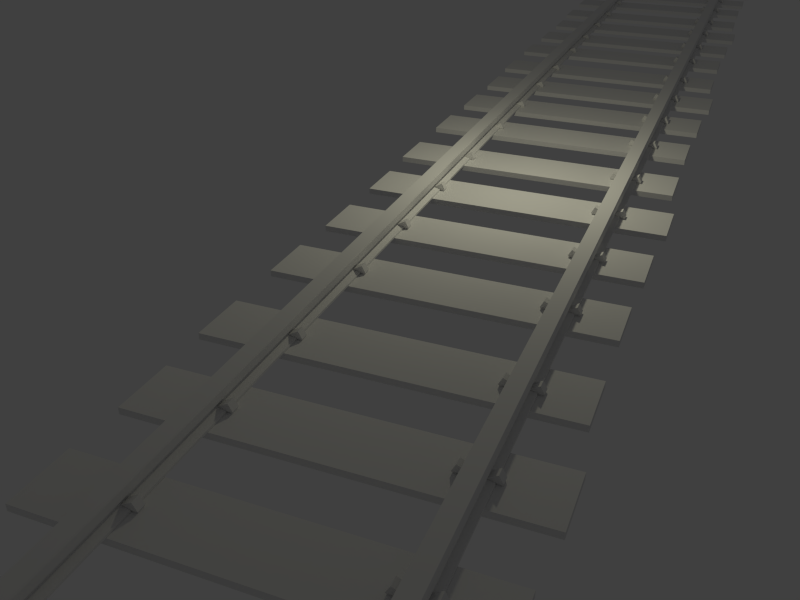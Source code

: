# Source: rail01OGA_GPL.blend  (saved by Blender 2.70.0; exported with 4.5.12 LTS)
import bpy
from mathutils import Matrix  # noqa: F401  (used for matrix-valued properties, if any)

bpy.ops.wm.read_factory_settings(use_empty=True)
scene = bpy.context.scene
scene.name = 'Scene'

# ---- collections
col_collection_1 = bpy.data.collections.new('Collection 1'); scene.collection.children.link(col_collection_1)
col_collection_1.hide_render = True
col_collection_1.hide_viewport = True
col_collection_11 = bpy.data.collections.new('Collection 11'); scene.collection.children.link(col_collection_11)
col_collection_12 = bpy.data.collections.new('Collection 12'); scene.collection.children.link(col_collection_12)
col_collection_12.hide_render = True
col_collection_12.hide_viewport = True

# ---- materials (node trees are filled in below, after node groups)
mat_rail01 = bpy.data.materials.new('rail01')
mat_rail01.alpha_threshold = 0.0
mat_rail01.use_transparent_shadow = False
mat_rail01.roughness = 0.5
mat_rail01.specular_intensity = 0.0
mat_rail01.line_color = (0.0, 0.0, 0.0, 1.0)

# ---- material node trees

# ---- world
world_world = bpy.data.worlds.new('World'); scene.world = world_world
world_world.color = (0.05088, 0.05088, 0.05088)
world_world.use_sun_shadow = False
world_world.sun_shadow_jitter_overblur = 0.0
world_world.cycles.sampling_method = 'MANUAL'
world_world.cycles.sample_map_resolution = 256
world_world.light_settings.ao_factor = 0.2

# ---- cameras
cam_camera = bpy.data.cameras.new('Camera')
cam_camera.clip_end = 100.0
cam_camera.lens = 35.0
cam_camera.sensor_width = 32.0
cam_camera.sensor_height = 18.0
cam_camera.dof.focus_distance = 0.0
cam_camera.dof.aperture_fstop = 128.0

# ---- lights
light_point = bpy.data.lights.new('Point', 'POINT')
light_point.color = (1.0, 0.9648, 0.7147)
light_point.transmission_factor = 0.0
light_point.energy = 50.0
light_point.shadow_buffer_clip_start = 0.5
light_point.shadow_soft_size = 0.1
light_point.shadow_maximum_resolution = 0.006
light_point.use_absolute_resolution = True
light_point.cycles.use_multiple_importance_sampling = False

# ---- meshes
me_plane_002 = bpy.data.meshes.new('Plane.002')
me_plane_002.from_pydata([(-0.7442, -0.8398, -0.009431), (-0.7442, -0.5763, -0.009431), (0.7102, -0.5763, -0.009431), (0.7102, -0.8398, -0.009431), (-0.7442, -0.8398, 0.04157), (-0.7442, -0.5763, 0.04157), (0.7102, -0.5763, 0.04157), (0.7102, -0.8398, 0.04157), (-0.729, -0.3654, -0.009431), (-0.729, -0.1019, -0.009431), (0.7254, -0.1019, -0.009431), (0.7254, -0.3654, -0.009431), (-0.729, -0.3654, 0.04157), (-0.729, -0.1019, 0.04157), (0.7254, -0.1019, 0.04157), (0.7254, -0.3654, 0.04157), (-0.7405, 0.109, -0.009431), (-0.7405, 0.3725, -0.009431), (0.6958, 0.3725, -0.009431), (0.6958, 0.109, -0.009431), (-0.7405, 0.109, 0.04157), (-0.7405, 0.3725, 0.04157), (0.6958, 0.3725, 0.04157), (0.6958, 0.109, 0.04157), (-0.7373, 0.5834, -0.009431), (-0.7373, 0.847, -0.009431), (0.7319, 0.847, -0.009431), (0.7319, 0.5834, -0.009431), (-0.7373, 0.5834, 0.04157), (-0.7373, 0.847, 0.04157), (0.7319, 0.847, 0.04157), (0.7319, 0.5834, 0.04157), (-1.0, -1.0, 0.0), (1.0, -1.0, 0.0), (-1.0, 1.0, 0.0), (1.0, 1.0, 0.0), (-0.5096, -1.0, 0.05205), (-0.3968, -1.0, 0.05205), (-0.4859, -1.0, 0.1927), (-0.4205, -1.0, 0.1927), (-0.4904, -1.0, 0.1471), (-0.416, -1.0, 0.1471), (-0.4909, -1.0, 0.1269), (-0.4155, -1.0, 0.1269), (-0.4748, -1.0, 0.1032), (-0.4316, -1.0, 0.1032), (-0.4751, -1.0, 0.08113), (-0.4313, -1.0, 0.08113), (-0.5092, -1.0, 0.06821), (-0.3972, -1.0, 0.06821), (-0.4173, -1.0, 0.1819), (-0.4891, -1.0, 0.1819), (-0.5096, 1.0, 0.05205), (-0.3968, 1.0, 0.05205), (-0.4859, 1.0, 0.1927), (-0.4205, 1.0, 0.1927), (-0.4904, 1.0, 0.1471), (-0.416, 1.0, 0.1471), (-0.4909, 1.0, 0.1269), (-0.4155, 1.0, 0.1269), (-0.4748, 1.0, 0.1032), (-0.4316, 1.0, 0.1032), (-0.4751, 1.0, 0.08113), (-0.4313, 1.0, 0.08113), (-0.5092, 1.0, 0.06821), (-0.3972, 1.0, 0.06821), (-0.4173, 1.0, 0.1819), (-0.4891, 1.0, 0.1819), (-0.3972, 0.0, 0.06821), (-0.4313, 0.0, 0.08113), (-0.4859, 0.0, 0.1927), (-0.4891, 0.0, 0.1819), (-0.4173, 0.0, 0.1819), (-0.4205, 0.0, 0.1927), (-0.4748, 0.0, 0.1032), (-0.4751, 0.0, 0.08113), (-0.5092, 0.0, 0.06821), (-0.5096, 0.0, 0.05205), (-0.4316, 0.0, 0.1032), (-0.4155, 0.0, 0.1269), (-0.4904, 0.0, 0.1471), (-0.4909, 0.0, 0.1269), (-0.3968, 0.0, 0.05205), (-0.416, 0.0, 0.1471), (0.3921, -1.0, 0.05205), (0.5048, -1.0, 0.05205), (0.4158, -1.0, 0.1927), (0.4812, -1.0, 0.1927), (0.4113, -1.0, 0.1471), (0.4857, -1.0, 0.1471), (0.4108, -1.0, 0.1269), (0.4862, -1.0, 0.1269), (0.4268, -1.0, 0.1032), (0.4701, -1.0, 0.1032), (0.4266, -1.0, 0.08113), (0.4704, -1.0, 0.08113), (0.3925, -1.0, 0.06821), (0.5044, -1.0, 0.06821), (0.4844, -1.0, 0.1819), (0.4125, -1.0, 0.1819), (0.3921, 1.0, 0.05205), (0.5048, 1.0, 0.05205), (0.4158, 1.0, 0.1927), (0.4812, 1.0, 0.1927), (0.4113, 1.0, 0.1471), (0.4857, 1.0, 0.1471), (0.4108, 1.0, 0.1269), (0.4862, 1.0, 0.1269), (0.4268, 1.0, 0.1032), (0.4701, 1.0, 0.1032), (0.4266, 1.0, 0.08113), (0.4704, 1.0, 0.08113), (0.3925, 1.0, 0.06821), (0.5044, 1.0, 0.06821), (0.4844, 1.0, 0.1819), (0.4125, 1.0, 0.1819), (0.5044, 0.0, 0.06821), (0.4704, 0.0, 0.08113), (0.4158, 0.0, 0.1927), (0.4125, 0.0, 0.1819), (0.4844, 0.0, 0.1819), (0.4812, 0.0, 0.1927), (0.4268, 0.0, 0.1032), (0.4266, 0.0, 0.08113), (0.3925, 0.0, 0.06821), (0.3921, 0.0, 0.05205), (0.4701, 0.0, 0.1032), (0.4862, 0.0, 0.1269), (0.4113, 0.0, 0.1471), (0.4108, 0.0, 0.1269), (0.5048, 0.0, 0.05205), (0.4857, 0.0, 0.1471)], [], [(4, 5, 1, 0), (5, 6, 2, 1), (6, 7, 3, 2), (7, 4, 0, 3), (7, 6, 5, 4), (12, 13, 9, 8), (13, 14, 10, 9), (14, 15, 11, 10), (15, 12, 8, 11), (15, 14, 13, 12), (20, 21, 17, 16), (21, 22, 18, 17), (22, 23, 19, 18), (23, 20, 16, 19), (23, 22, 21, 20), (28, 29, 25, 24), (29, 30, 26, 25), (30, 31, 27, 26), (31, 28, 24, 27), (31, 30, 29, 28), (32, 33, 35, 34), (51, 38, 39, 50), (42, 40, 41, 43), (44, 42, 43, 45), (46, 44, 45, 47), (48, 46, 47, 49), (36, 48, 49, 37), (40, 51, 50, 41), (49, 47, 69, 68), (38, 51, 71, 70), (50, 39, 73, 72), (44, 46, 75, 74), (48, 36, 77, 76), (45, 43, 79, 78), (51, 40, 80, 71), (40, 42, 81, 80), (37, 49, 68, 82), (46, 48, 76, 75), (39, 38, 70, 73), (47, 45, 78, 69), (36, 37, 82, 77), (42, 44, 74, 81), (43, 41, 83, 79), (41, 50, 72, 83), (67, 66, 55, 54), (58, 59, 57, 56), (60, 61, 59, 58), (62, 63, 61, 60), (64, 65, 63, 62), (52, 53, 65, 64), (56, 57, 66, 67), (65, 68, 69, 63), (54, 70, 71, 67), (66, 72, 73, 55), (60, 74, 75, 62), (64, 76, 77, 52), (61, 78, 79, 59), (67, 71, 80, 56), (56, 80, 81, 58), (53, 82, 68, 65), (62, 75, 76, 64), (55, 73, 70, 54), (63, 69, 78, 61), (52, 77, 82, 53), (58, 81, 74, 60), (59, 79, 83, 57), (57, 83, 72, 66), (99, 86, 87, 98), (90, 88, 89, 91), (92, 90, 91, 93), (94, 92, 93, 95), (96, 94, 95, 97), (84, 96, 97, 85), (88, 99, 98, 89), (97, 95, 117, 116), (86, 99, 119, 118), (98, 87, 121, 120), (92, 94, 123, 122), (96, 84, 125, 124), (93, 91, 127, 126), (99, 88, 128, 119), (88, 90, 129, 128), (85, 97, 116, 130), (94, 96, 124, 123), (87, 86, 118, 121), (95, 93, 126, 117), (84, 85, 130, 125), (90, 92, 122, 129), (91, 89, 131, 127), (89, 98, 120, 131), (115, 114, 103, 102), (106, 107, 105, 104), (108, 109, 107, 106), (110, 111, 109, 108), (112, 113, 111, 110), (100, 101, 113, 112), (104, 105, 114, 115), (113, 116, 117, 111), (102, 118, 119, 115), (114, 120, 121, 103), (108, 122, 123, 110), (112, 124, 125, 100), (109, 126, 127, 107), (115, 119, 128, 104), (104, 128, 129, 106), (101, 130, 116, 113), (110, 123, 124, 112), (103, 121, 118, 102), (111, 117, 126, 109), (100, 125, 130, 101), (106, 129, 122, 108), (107, 127, 131, 105), (105, 131, 120, 114)])
me_plane_002.use_remesh_preserve_volume = False
me_plane_002.use_remesh_preserve_attributes = False
me_plane_002.use_mirror_vertex_groups = False
me_plane_002.update()
me_plane_004 = bpy.data.meshes.new('Plane.004')
me_plane_004.from_pydata([(-0.9684, 1.301, 0.03393), (-0.9684, 1.333, 0.03393), (-0.9374, 1.333, 0.03393), (-0.9374, 1.301, 0.03393), (-0.9498, 1.284, 0.1232), (-0.9498, 1.35, 0.1232), (-0.8758, 1.35, 0.0823), (-0.8758, 1.284, 0.0823), (-0.9794, 1.284, 0.06934), (-0.9794, 1.35, 0.06934), (-0.9368, 1.35, 0.06934), (-0.9368, 1.284, 0.06934), (-0.6948, 1.333, 0.03393), (-0.6948, 1.301, 0.03393), (-0.7259, 1.301, 0.03393), (-0.7259, 1.333, 0.03393), (-0.7134, 1.35, 0.1232), (-0.7134, 1.284, 0.1232), (-0.7874, 1.284, 0.0823), (-0.7874, 1.35, 0.0823), (-0.6839, 1.35, 0.06934), (-0.6839, 1.284, 0.06934), (-0.7265, 1.284, 0.06934), (-0.7265, 1.35, 0.06934), (0.9607, 1.333, 0.03393), (0.9607, 1.301, 0.03393), (0.9297, 1.301, 0.03393), (0.9297, 1.333, 0.03393), (0.9421, 1.35, 0.1232), (0.9421, 1.284, 0.1232), (0.8681, 1.284, 0.0823), (0.8681, 1.35, 0.0823), (0.9717, 1.35, 0.06934), (0.9717, 1.284, 0.06934), (0.9291, 1.284, 0.06934), (0.9291, 1.35, 0.06934), (0.6871, 1.301, 0.03393), (0.6871, 1.333, 0.03393), (0.7182, 1.333, 0.03393), (0.7182, 1.301, 0.03393), (0.7057, 1.284, 0.1232), (0.7057, 1.35, 0.1232), (0.7797, 1.35, 0.0823), (0.7797, 1.284, 0.0823), (0.6762, 1.284, 0.06934), (0.6762, 1.35, 0.06934), (0.7188, 1.35, 0.06934), (0.7188, 1.284, 0.06934), (0.6871, 0.4305, 0.03393), (0.6871, 0.4615, 0.03393), (0.7182, 0.4615, 0.03393), (0.7182, 0.4305, 0.03393), (0.7057, 0.4131, 0.1232), (0.7057, 0.4789, 0.1232), (0.7797, 0.4789, 0.0823), (0.7797, 0.4131, 0.0823), (0.6762, 0.4131, 0.06934), (0.6762, 0.4789, 0.06934), (0.7188, 0.4789, 0.06934), (0.7188, 0.4131, 0.06934), (0.9607, 0.4615, 0.03393), (0.9607, 0.4305, 0.03393), (0.9297, 0.4305, 0.03393), (0.9297, 0.4615, 0.03393), (0.9421, 0.4789, 0.1232), (0.9421, 0.4131, 0.1232), (0.8681, 0.4131, 0.0823), (0.8681, 0.4789, 0.0823), (0.9717, 0.4789, 0.06934), (0.9717, 0.4131, 0.06934), (0.9291, 0.4131, 0.06934), (0.9291, 0.4789, 0.06934), (-0.6948, 0.4615, 0.03393), (-0.6948, 0.4305, 0.03393), (-0.7259, 0.4305, 0.03393), (-0.7259, 0.4615, 0.03393), (-0.7134, 0.4789, 0.1232), (-0.7134, 0.4131, 0.1232), (-0.7874, 0.4131, 0.0823), (-0.7874, 0.4789, 0.0823), (-0.6839, 0.4789, 0.06934), (-0.6839, 0.4131, 0.06934), (-0.7265, 0.4131, 0.06934), (-0.7265, 0.4789, 0.06934), (-0.9684, 0.4305, 0.03393), (-0.9684, 0.4615, 0.03393), (-0.9374, 0.4615, 0.03393), (-0.9374, 0.4305, 0.03393), (-0.9498, 0.4131, 0.1232), (-0.9498, 0.4789, 0.1232), (-0.8758, 0.4789, 0.0823), (-0.8758, 0.4131, 0.0823), (-0.9794, 0.4131, 0.06934), (-0.9794, 0.4789, 0.06934), (-0.9368, 0.4789, 0.06934), (-0.9368, 0.4131, 0.06934), (-0.9684, -0.4691, 0.03393), (-0.9684, -0.4381, 0.03393), (-0.9374, -0.4381, 0.03393), (-0.9374, -0.4691, 0.03393), (-0.9498, -0.4865, 0.1232), (-0.9498, -0.4206, 0.1232), (-0.8758, -0.4206, 0.0823), (-0.8758, -0.4865, 0.0823), (-0.9794, -0.4865, 0.06934), (-0.9794, -0.4206, 0.06934), (-0.9368, -0.4206, 0.06934), (-0.9368, -0.4865, 0.06934), (-0.6948, -0.4381, 0.03393), (-0.6948, -0.4691, 0.03393), (-0.7259, -0.4691, 0.03393), (-0.7259, -0.4381, 0.03393), (-0.7134, -0.4206, 0.1232), (-0.7134, -0.4865, 0.1232), (-0.7874, -0.4865, 0.0823), (-0.7874, -0.4206, 0.0823), (-0.6839, -0.4206, 0.06934), (-0.6839, -0.4865, 0.06934), (-0.7265, -0.4865, 0.06934), (-0.7265, -0.4206, 0.06934), (0.9607, -0.4381, 0.03393), (0.9607, -0.4691, 0.03393), (0.9297, -0.4691, 0.03393), (0.9297, -0.4381, 0.03393), (0.9421, -0.4206, 0.1232), (0.9421, -0.4865, 0.1232), (0.8681, -0.4865, 0.0823), (0.8681, -0.4206, 0.0823), (0.9717, -0.4206, 0.06934), (0.9717, -0.4865, 0.06934), (0.9291, -0.4865, 0.06934), (0.9291, -0.4206, 0.06934), (0.6871, -0.4691, 0.03393), (0.6871, -0.4381, 0.03393), (0.7182, -0.4381, 0.03393), (0.7182, -0.4691, 0.03393), (0.7057, -0.4865, 0.1232), (0.7057, -0.4206, 0.1232), (0.7797, -0.4206, 0.0823), (0.7797, -0.4865, 0.0823), (0.6762, -0.4865, 0.06934), (0.6762, -0.4206, 0.06934), (0.7188, -0.4206, 0.06934), (0.7188, -0.4865, 0.06934), (0.6871, -1.35, 0.03393), (0.6871, -1.319, 0.03393), (0.7182, -1.319, 0.03393), (0.7182, -1.35, 0.03393), (0.7057, -1.367, 0.1232), (0.7057, -1.301, 0.1232), (0.7797, -1.301, 0.0823), (0.7797, -1.367, 0.0823), (0.6762, -1.367, 0.06934), (0.6762, -1.301, 0.06934), (0.7188, -1.301, 0.06934), (0.7188, -1.367, 0.06934), (0.9607, -1.319, 0.03393), (0.9607, -1.35, 0.03393), (0.9297, -1.35, 0.03393), (0.9297, -1.319, 0.03393), (0.9421, -1.301, 0.1232), (0.9421, -1.367, 0.1232), (0.8681, -1.367, 0.0823), (0.8681, -1.301, 0.0823), (0.9717, -1.301, 0.06934), (0.9717, -1.367, 0.06934), (0.9291, -1.367, 0.06934), (0.9291, -1.301, 0.06934), (-0.6948, -1.319, 0.03393), (-0.6948, -1.35, 0.03393), (-0.7259, -1.35, 0.03393), (-0.7259, -1.319, 0.03393), (-0.7134, -1.301, 0.1232), (-0.7134, -1.367, 0.1232), (-0.7874, -1.367, 0.0823), (-0.7874, -1.301, 0.0823), (-0.6839, -1.301, 0.06934), (-0.6839, -1.367, 0.06934), (-0.7265, -1.367, 0.06934), (-0.7265, -1.301, 0.06934), (-0.9684, -1.35, 0.03393), (-0.9684, -1.319, 0.03393), (-0.9374, -1.319, 0.03393), (-0.9374, -1.35, 0.03393), (-0.9498, -1.367, 0.1232), (-0.9498, -1.301, 0.1232), (-0.8758, -1.301, 0.0823), (-0.8758, -1.367, 0.0823), (-0.9794, -1.367, 0.06934), (-0.9794, -1.301, 0.06934), (-0.9368, -1.301, 0.06934), (-0.9368, -1.367, 0.06934), (-0.9358, -1.837, 0.05205), (-0.7288, -1.837, 0.05205), (-0.8924, -1.837, 0.1927), (-0.7722, -1.837, 0.1927), (-0.9006, -1.837, 0.1471), (-0.764, -1.837, 0.1471), (-0.9016, -1.837, 0.1269), (-0.7631, -1.837, 0.1269), (-0.872, -1.837, 0.1032), (-0.7926, -1.837, 0.1032), (-0.8725, -1.837, 0.08113), (-0.7921, -1.837, 0.08113), (-0.9351, -1.837, 0.06821), (-0.7295, -1.837, 0.06821), (-0.7663, -1.837, 0.1819), (-0.8983, -1.837, 0.1819), (-0.9358, 1.837, 0.05205), (-0.7288, 1.837, 0.05205), (-0.8924, 1.837, 0.1927), (-0.7722, 1.837, 0.1927), (-0.9006, 1.837, 0.1471), (-0.764, 1.837, 0.1471), (-0.9016, 1.837, 0.1269), (-0.7631, 1.837, 0.1269), (-0.872, 1.837, 0.1032), (-0.7926, 1.837, 0.1032), (-0.8725, 1.837, 0.08113), (-0.7921, 1.837, 0.08113), (-0.9351, 1.837, 0.06821), (-0.7295, 1.837, 0.06821), (-0.7663, 1.837, 0.1819), (-0.8983, 1.837, 0.1819), (-0.7295, 0.0, 0.06821), (-0.7921, 0.0, 0.08113), (-0.8924, 0.0, 0.1927), (-0.8983, 0.0, 0.1819), (-0.7663, 0.0, 0.1819), (-0.7722, 0.0, 0.1927), (-0.872, 0.0, 0.1032), (-0.8725, 0.0, 0.08113), (-0.9351, 0.0, 0.06821), (-0.9358, 0.0, 0.05205), (-0.7926, 0.0, 0.1032), (-0.7631, 0.0, 0.1269), (-0.9006, 0.0, 0.1471), (-0.9016, 0.0, 0.1269), (-0.7288, 0.0, 0.05205), (-0.764, 0.0, 0.1471), (0.7201, -1.837, 0.05205), (0.9271, -1.837, 0.05205), (0.7636, -1.837, 0.1927), (0.8837, -1.837, 0.1927), (0.7553, -1.837, 0.1471), (0.892, -1.837, 0.1471), (0.7544, -1.837, 0.1269), (0.8929, -1.837, 0.1269), (0.7839, -1.837, 0.1032), (0.8634, -1.837, 0.1032), (0.7835, -1.837, 0.08113), (0.8638, -1.837, 0.08113), (0.7209, -1.837, 0.06821), (0.9264, -1.837, 0.06821), (0.8896, -1.837, 0.1819), (0.7576, -1.837, 0.1819), (0.7201, 1.837, 0.05205), (0.9271, 1.837, 0.05205), (0.7636, 1.837, 0.1927), (0.8837, 1.837, 0.1927), (0.7553, 1.837, 0.1471), (0.892, 1.837, 0.1471), (0.7544, 1.837, 0.1269), (0.8929, 1.837, 0.1269), (0.7839, 1.837, 0.1032), (0.8634, 1.837, 0.1032), (0.7835, 1.837, 0.08113), (0.8638, 1.837, 0.08113), (0.7209, 1.837, 0.06821), (0.9264, 1.837, 0.06821), (0.8896, 1.837, 0.1819), (0.7576, 1.837, 0.1819), (0.9264, 0.0, 0.06821), (0.8638, 0.0, 0.08113), (0.7636, 0.0, 0.1927), (0.7576, 0.0, 0.1819), (0.8896, 0.0, 0.1819), (0.8837, 0.0, 0.1927), (0.7839, 0.0, 0.1032), (0.7835, 0.0, 0.08113), (0.7209, 0.0, 0.06821), (0.7201, 0.0, 0.05205), (0.8634, 0.0, 0.1032), (0.8929, 0.0, 0.1269), (0.7553, 0.0, 0.1471), (0.7544, 0.0, 0.1269), (0.9271, 0.0, 0.05205), (0.892, 0.0, 0.1471), (-1.391, -1.575, -3.442e-05), (-1.391, -1.091, -3.442e-05), (1.279, -1.091, -3.442e-05), (1.279, -1.575, -3.442e-05), (-1.391, -1.575, 0.05097), (-1.391, -1.091, 0.05097), (1.279, -1.091, 0.05097), (1.279, -1.575, 0.05097), (1.304, -0.1958, -3.442e-05), (1.304, -0.6798, -3.442e-05), (-1.367, -0.6798, -3.442e-05), (-1.367, -0.1958, -3.442e-05), (1.304, -0.1958, 0.05097), (1.304, -0.6798, 0.05097), (-1.367, -0.6798, 0.05097), (-1.367, -0.1958, 0.05097), (-1.357, 0.2157, -3.442e-05), (-1.357, 0.6997, -3.442e-05), (1.348, 0.6997, -3.442e-05), (1.348, 0.2157, -3.442e-05), (-1.357, 0.2157, 0.05097), (-1.357, 0.6997, 0.05097), (1.348, 0.6997, 0.05097), (1.348, 0.2157, 0.05097), (1.283, 1.595, -3.442e-05), (1.283, 1.111, -3.442e-05), (-1.388, 1.111, -3.442e-05), (-1.388, 1.595, -3.442e-05), (1.283, 1.595, 0.05097), (1.283, 1.111, 0.05097), (-1.388, 1.111, 0.05097), (-1.388, 1.595, 0.05097)], [], [(8, 9, 1, 0), (9, 10, 2, 1), (10, 11, 3, 2), (11, 8, 0, 3), (0, 1, 2, 3), (7, 6, 5, 4), (4, 5, 9, 8), (5, 6, 10, 9), (6, 7, 11, 10), (7, 4, 8, 11), (20, 21, 13, 12), (21, 22, 14, 13), (22, 23, 15, 14), (23, 20, 12, 15), (12, 13, 14, 15), (19, 18, 17, 16), (16, 17, 21, 20), (17, 18, 22, 21), (18, 19, 23, 22), (19, 16, 20, 23), (32, 33, 25, 24), (33, 34, 26, 25), (34, 35, 27, 26), (35, 32, 24, 27), (24, 25, 26, 27), (31, 30, 29, 28), (28, 29, 33, 32), (29, 30, 34, 33), (30, 31, 35, 34), (31, 28, 32, 35), (44, 45, 37, 36), (45, 46, 38, 37), (46, 47, 39, 38), (47, 44, 36, 39), (36, 37, 38, 39), (43, 42, 41, 40), (40, 41, 45, 44), (41, 42, 46, 45), (42, 43, 47, 46), (43, 40, 44, 47), (56, 57, 49, 48), (57, 58, 50, 49), (58, 59, 51, 50), (59, 56, 48, 51), (48, 49, 50, 51), (55, 54, 53, 52), (52, 53, 57, 56), (53, 54, 58, 57), (54, 55, 59, 58), (55, 52, 56, 59), (68, 69, 61, 60), (69, 70, 62, 61), (70, 71, 63, 62), (71, 68, 60, 63), (60, 61, 62, 63), (67, 66, 65, 64), (64, 65, 69, 68), (65, 66, 70, 69), (66, 67, 71, 70), (67, 64, 68, 71), (80, 81, 73, 72), (81, 82, 74, 73), (82, 83, 75, 74), (83, 80, 72, 75), (72, 73, 74, 75), (79, 78, 77, 76), (76, 77, 81, 80), (77, 78, 82, 81), (78, 79, 83, 82), (79, 76, 80, 83), (92, 93, 85, 84), (93, 94, 86, 85), (94, 95, 87, 86), (95, 92, 84, 87), (84, 85, 86, 87), (91, 90, 89, 88), (88, 89, 93, 92), (89, 90, 94, 93), (90, 91, 95, 94), (91, 88, 92, 95), (104, 105, 97, 96), (105, 106, 98, 97), (106, 107, 99, 98), (107, 104, 96, 99), (96, 97, 98, 99), (103, 102, 101, 100), (100, 101, 105, 104), (101, 102, 106, 105), (102, 103, 107, 106), (103, 100, 104, 107), (116, 117, 109, 108), (117, 118, 110, 109), (118, 119, 111, 110), (119, 116, 108, 111), (108, 109, 110, 111), (115, 114, 113, 112), (112, 113, 117, 116), (113, 114, 118, 117), (114, 115, 119, 118), (115, 112, 116, 119), (128, 129, 121, 120), (129, 130, 122, 121), (130, 131, 123, 122), (131, 128, 120, 123), (120, 121, 122, 123), (127, 126, 125, 124), (124, 125, 129, 128), (125, 126, 130, 129), (126, 127, 131, 130), (127, 124, 128, 131), (140, 141, 133, 132), (141, 142, 134, 133), (142, 143, 135, 134), (143, 140, 132, 135), (132, 133, 134, 135), (139, 138, 137, 136), (136, 137, 141, 140), (137, 138, 142, 141), (138, 139, 143, 142), (139, 136, 140, 143), (152, 153, 145, 144), (153, 154, 146, 145), (154, 155, 147, 146), (155, 152, 144, 147), (144, 145, 146, 147), (151, 150, 149, 148), (148, 149, 153, 152), (149, 150, 154, 153), (150, 151, 155, 154), (151, 148, 152, 155), (164, 165, 157, 156), (165, 166, 158, 157), (166, 167, 159, 158), (167, 164, 156, 159), (156, 157, 158, 159), (163, 162, 161, 160), (160, 161, 165, 164), (161, 162, 166, 165), (162, 163, 167, 166), (163, 160, 164, 167), (176, 177, 169, 168), (177, 178, 170, 169), (178, 179, 171, 170), (179, 176, 168, 171), (168, 169, 170, 171), (175, 174, 173, 172), (172, 173, 177, 176), (173, 174, 178, 177), (174, 175, 179, 178), (175, 172, 176, 179), (188, 189, 181, 180), (189, 190, 182, 181), (190, 191, 183, 182), (191, 188, 180, 183), (180, 181, 182, 183), (187, 186, 185, 184), (184, 185, 189, 188), (185, 186, 190, 189), (186, 187, 191, 190), (187, 184, 188, 191), (207, 206, 195, 194), (198, 199, 197, 196), (200, 201, 199, 198), (202, 203, 201, 200), (204, 205, 203, 202), (192, 193, 205, 204), (196, 197, 206, 207), (205, 224, 225, 203), (194, 226, 227, 207), (206, 228, 229, 195), (200, 230, 231, 202), (204, 232, 233, 192), (201, 234, 235, 199), (207, 227, 236, 196), (196, 236, 237, 198), (193, 238, 224, 205), (202, 231, 232, 204), (195, 229, 226, 194), (203, 225, 234, 201), (192, 233, 238, 193), (198, 237, 230, 200), (199, 235, 239, 197), (197, 239, 228, 206), (223, 210, 211, 222), (214, 212, 213, 215), (216, 214, 215, 217), (218, 216, 217, 219), (220, 218, 219, 221), (208, 220, 221, 209), (212, 223, 222, 213), (221, 219, 225, 224), (210, 223, 227, 226), (222, 211, 229, 228), (216, 218, 231, 230), (220, 208, 233, 232), (217, 215, 235, 234), (223, 212, 236, 227), (212, 214, 237, 236), (209, 221, 224, 238), (218, 220, 232, 231), (211, 210, 226, 229), (219, 217, 234, 225), (208, 209, 238, 233), (214, 216, 230, 237), (215, 213, 239, 235), (213, 222, 228, 239), (255, 254, 243, 242), (246, 247, 245, 244), (248, 249, 247, 246), (250, 251, 249, 248), (252, 253, 251, 250), (240, 241, 253, 252), (244, 245, 254, 255), (253, 272, 273, 251), (242, 274, 275, 255), (254, 276, 277, 243), (248, 278, 279, 250), (252, 280, 281, 240), (249, 282, 283, 247), (255, 275, 284, 244), (244, 284, 285, 246), (241, 286, 272, 253), (250, 279, 280, 252), (243, 277, 274, 242), (251, 273, 282, 249), (240, 281, 286, 241), (246, 285, 278, 248), (247, 283, 287, 245), (245, 287, 276, 254), (271, 258, 259, 270), (262, 260, 261, 263), (264, 262, 263, 265), (266, 264, 265, 267), (268, 266, 267, 269), (256, 268, 269, 257), (260, 271, 270, 261), (269, 267, 273, 272), (258, 271, 275, 274), (270, 259, 277, 276), (264, 266, 279, 278), (268, 256, 281, 280), (265, 263, 283, 282), (271, 260, 284, 275), (260, 262, 285, 284), (257, 269, 272, 286), (266, 268, 280, 279), (259, 258, 274, 277), (267, 265, 282, 273), (256, 257, 286, 281), (262, 264, 278, 285), (263, 261, 287, 283), (261, 270, 276, 287), (292, 293, 289, 288), (293, 294, 290, 289), (294, 295, 291, 290), (295, 292, 288, 291), (288, 289, 290, 291), (295, 294, 293, 292), (300, 301, 297, 296), (301, 302, 298, 297), (302, 303, 299, 298), (303, 300, 296, 299), (296, 297, 298, 299), (303, 302, 301, 300), (308, 309, 305, 304), (309, 310, 306, 305), (310, 311, 307, 306), (311, 308, 304, 307), (304, 305, 306, 307), (311, 310, 309, 308), (316, 317, 313, 312), (317, 318, 314, 313), (318, 319, 315, 314), (319, 316, 312, 315), (312, 313, 314, 315), (319, 318, 317, 316)])
_uv = me_plane_004.uv_layers.new(name='UVMap')
_uv.uv.foreach_set('vector', [0.1309, 0.9528, 0.1309, 0.9765, 0.1176, 0.9703, 0.1176, 0.9591, 0.2235, 0.9661, 0.2393, 0.9661, 0.2391, 0.953, 0.2276, 0.953, 0.2059, 0.9765, 0.2059, 0.9528, 0.2186, 0.9591, 0.2186, 0.9703, 0.2393, 0.9661, 0.2235, 0.9661, 0.2276, 0.953, 0.2391, 0.953, 0.1176, 0.9591, 0.1176, 0.9703, 0.1064, 0.9703, 0.1064, 0.9591, 0.1835, 0.9528, 0.1835, 0.9765, 0.153, 0.9765, 0.153, 0.9528, 0.153, 0.9528, 0.153, 0.9765, 0.1309, 0.9765, 0.1309, 0.9528, 0.2345, 0.986, 0.2618, 0.9709, 0.2393, 0.9661, 0.2235, 0.9661, 0.1835, 0.9765, 0.1835, 0.9528, 0.2059, 0.9528, 0.2059, 0.9765, 0.2618, 0.9709, 0.2344, 0.986, 0.2235, 0.9661, 0.2393, 0.9661, 0.1309, 0.9528, 0.1309, 0.9765, 0.1176, 0.9703, 0.1176, 0.9591, 0.2235, 0.9661, 0.2393, 0.9661, 0.2391, 0.953, 0.2276, 0.953, 0.2059, 0.9765, 0.2059, 0.9528, 0.2186, 0.9591, 0.2186, 0.9703, 0.2393, 0.9661, 0.2235, 0.9661, 0.2276, 0.953, 0.2391, 0.953, 0.1176, 0.9591, 0.1176, 0.9703, 0.1064, 0.9703, 0.1064, 0.9591, 0.1835, 0.9528, 0.1835, 0.9765, 0.153, 0.9765, 0.153, 0.9528, 0.153, 0.9528, 0.153, 0.9765, 0.1309, 0.9765, 0.1309, 0.9528, 0.2345, 0.986, 0.2618, 0.9709, 0.2393, 0.9661, 0.2235, 0.9661, 0.1835, 0.9765, 0.1835, 0.9528, 0.2059, 0.9528, 0.2059, 0.9765, 0.2618, 0.9709, 0.2344, 0.986, 0.2235, 0.9661, 0.2393, 0.9661, 0.1309, 0.9528, 0.1309, 0.9765, 0.1176, 0.9703, 0.1176, 0.9591, 0.2235, 0.9661, 0.2393, 0.9661, 0.2391, 0.953, 0.2276, 0.953, 0.2059, 0.9765, 0.2059, 0.9528, 0.2186, 0.9591, 0.2186, 0.9703, 0.2393, 0.9661, 0.2235, 0.9661, 0.2276, 0.953, 0.2391, 0.953, 0.1176, 0.9591, 0.1176, 0.9703, 0.1064, 0.9703, 0.1064, 0.9591, 0.1835, 0.9528, 0.1835, 0.9765, 0.153, 0.9765, 0.153, 0.9528, 0.153, 0.9528, 0.153, 0.9765, 0.1309, 0.9765, 0.1309, 0.9528, 0.2345, 0.986, 0.2618, 0.9709, 0.2393, 0.9661, 0.2235, 0.9661, 0.1835, 0.9765, 0.1835, 0.9528, 0.2059, 0.9528, 0.2059, 0.9765, 0.2618, 0.9709, 0.2344, 0.986, 0.2235, 0.9661, 0.2393, 0.9661, 0.1309, 0.9528, 0.1309, 0.9765, 0.1176, 0.9703, 0.1176, 0.9591, 0.2235, 0.9661, 0.2393, 0.9661, 0.2391, 0.953, 0.2276, 0.953, 0.2059, 0.9765, 0.2059, 0.9528, 0.2186, 0.9591, 0.2186, 0.9703, 0.2393, 0.9661, 0.2235, 0.9661, 0.2276, 0.953, 0.2391, 0.953, 0.1176, 0.9591, 0.1176, 0.9703, 0.1064, 0.9703, 0.1064, 0.9591, 0.1835, 0.9528, 0.1835, 0.9765, 0.153, 0.9765, 0.153, 0.9528, 0.153, 0.9528, 0.153, 0.9765, 0.1309, 0.9765, 0.1309, 0.9528, 0.2345, 0.986, 0.2618, 0.9709, 0.2393, 0.9661, 0.2235, 0.9661, 0.1835, 0.9765, 0.1835, 0.9528, 0.2059, 0.9528, 0.2059, 0.9765, 0.2618, 0.9709, 0.2344, 0.986, 0.2235, 0.9661, 0.2393, 0.9661, 0.1309, 0.9528, 0.1309, 0.9765, 0.1176, 0.9703, 0.1176, 0.9591, 0.2235, 0.9661, 0.2393, 0.9661, 0.2391, 0.953, 0.2276, 0.953, 0.2059, 0.9765, 0.2059, 0.9528, 0.2186, 0.9591, 0.2186, 0.9703, 0.2393, 0.9661, 0.2235, 0.9661, 0.2276, 0.953, 0.2391, 0.953, 0.1176, 0.9591, 0.1176, 0.9703, 0.1064, 0.9703, 0.1064, 0.9591, 0.1835, 0.9528, 0.1835, 0.9765, 0.153, 0.9765, 0.153, 0.9528, 0.153, 0.9528, 0.153, 0.9765, 0.1309, 0.9765, 0.1309, 0.9528, 0.2345, 0.986, 0.2618, 0.9709, 0.2393, 0.9661, 0.2235, 0.9661, 0.1835, 0.9765, 0.1835, 0.9528, 0.2059, 0.9528, 0.2059, 0.9765, 0.2618, 0.9709, 0.2344, 0.986, 0.2235, 0.9661, 0.2393, 0.9661, 0.1309, 0.9528, 0.1309, 0.9765, 0.1176, 0.9703, 0.1176, 0.9591, 0.2235, 0.9661, 0.2393, 0.9661, 0.2391, 0.953, 0.2276, 0.953, 0.2059, 0.9765, 0.2059, 0.9528, 0.2186, 0.9591, 0.2186, 0.9703, 0.2393, 0.9661, 0.2235, 0.9661, 0.2276, 0.953, 0.2391, 0.953, 0.1176, 0.9591, 0.1176, 0.9703, 0.1064, 0.9703, 0.1064, 0.9591, 0.1835, 0.9528, 0.1835, 0.9765, 0.153, 0.9765, 0.153, 0.9528, 0.153, 0.9528, 0.153, 0.9765, 0.1309, 0.9765, 0.1309, 0.9528, 0.2345, 0.986, 0.2618, 0.9709, 0.2393, 0.9661, 0.2235, 0.9661, 0.1835, 0.9765, 0.1835, 0.9528, 0.2059, 0.9528, 0.2059, 0.9765, 0.2618, 0.9709, 0.2344, 0.986, 0.2235, 0.9661, 0.2393, 0.9661, 0.1309, 0.9528, 0.1309, 0.9765, 0.1176, 0.9703, 0.1176, 0.9591, 0.2235, 0.9661, 0.2393, 0.9661, 0.2391, 0.953, 0.2276, 0.953, 0.2059, 0.9765, 0.2059, 0.9528, 0.2186, 0.9591, 0.2186, 0.9703, 0.2393, 0.9661, 0.2235, 0.9661, 0.2276, 0.953, 0.2391, 0.953, 0.1176, 0.9591, 0.1176, 0.9703, 0.1064, 0.9703, 0.1064, 0.9591, 0.1835, 0.9528, 0.1835, 0.9765, 0.153, 0.9765, 0.153, 0.9528, 0.153, 0.9528, 0.153, 0.9765, 0.1309, 0.9765, 0.1309, 0.9528, 0.2345, 0.986, 0.2618, 0.9709, 0.2393, 0.9661, 0.2235, 0.9661, 0.1835, 0.9765, 0.1835, 0.9528, 0.2059, 0.9528, 0.2059, 0.9765, 0.2618, 0.9709, 0.2344, 0.986, 0.2235, 0.9661, 0.2393, 0.9661, 0.1309, 0.9528, 0.1309, 0.9765, 0.1176, 0.9703, 0.1176, 0.9591, 0.2235, 0.9661, 0.2393, 0.9661, 0.2391, 0.953, 0.2276, 0.953, 0.2059, 0.9765, 0.2059, 0.9528, 0.2186, 0.9591, 0.2186, 0.9703, 0.2393, 0.9661, 0.2235, 0.9661, 0.2276, 0.953, 0.2391, 0.953, 0.1176, 0.9591, 0.1176, 0.9703, 0.1064, 0.9703, 0.1064, 0.9591, 0.1835, 0.9528, 0.1835, 0.9765, 0.153, 0.9765, 0.153, 0.9528, 0.153, 0.9528, 0.153, 0.9765, 0.1309, 0.9765, 0.1309, 0.9528, 0.2345, 0.986, 0.2618, 0.9709, 0.2393, 0.9661, 0.2235, 0.9661, 0.1835, 0.9765, 0.1835, 0.9528, 0.2059, 0.9528, 0.2059, 0.9765, 0.2618, 0.9709, 0.2344, 0.986, 0.2235, 0.9661, 0.2393, 0.9661, 0.1309, 0.9528, 0.1309, 0.9765, 0.1176, 0.9703, 0.1176, 0.9591, 0.2235, 0.9661, 0.2393, 0.9661, 0.2391, 0.953, 0.2276, 0.953, 0.2059, 0.9765, 0.2059, 0.9528, 0.2186, 0.9591, 0.2186, 0.9703, 0.2393, 0.9661, 0.2235, 0.9661, 0.2276, 0.953, 0.2391, 0.953, 0.1176, 0.9591, 0.1176, 0.9703, 0.1064, 0.9703, 0.1064, 0.9591, 0.1835, 0.9528, 0.1835, 0.9765, 0.153, 0.9765, 0.153, 0.9528, 0.153, 0.9528, 0.153, 0.9765, 0.1309, 0.9765, 0.1309, 0.9528, 0.2345, 0.986, 0.2618, 0.9709, 0.2393, 0.9661, 0.2235, 0.9661, 0.1835, 0.9765, 0.1835, 0.9528, 0.2059, 0.9528, 0.2059, 0.9765, 0.2618, 0.9709, 0.2344, 0.986, 0.2235, 0.9661, 0.2393, 0.9661, 0.1309, 0.9528, 0.1309, 0.9765, 0.1176, 0.9703, 0.1176, 0.9591, 0.2235, 0.9661, 0.2393, 0.9661, 0.2391, 0.953, 0.2276, 0.953, 0.2059, 0.9765, 0.2059, 0.9528, 0.2186, 0.9591, 0.2186, 0.9703, 0.2393, 0.9661, 0.2235, 0.9661, 0.2276, 0.953, 0.2391, 0.953, 0.1176, 0.9591, 0.1176, 0.9703, 0.1064, 0.9703, 0.1064, 0.9591, 0.1835, 0.9528, 0.1835, 0.9765, 0.153, 0.9765, 0.153, 0.9528, 0.153, 0.9528, 0.153, 0.9765, 0.1309, 0.9765, 0.1309, 0.9528, 0.2345, 0.986, 0.2618, 0.9709, 0.2393, 0.9661, 0.2235, 0.9661, 0.1835, 0.9765, 0.1835, 0.9528, 0.2059, 0.9528, 0.2059, 0.9765, 0.2618, 0.9709, 0.2344, 0.986, 0.2235, 0.9661, 0.2393, 0.9661, 0.1309, 0.9528, 0.1309, 0.9765, 0.1176, 0.9703, 0.1176, 0.9591, 0.2235, 0.9661, 0.2393, 0.9661, 0.2391, 0.953, 0.2276, 0.953, 0.2059, 0.9765, 0.2059, 0.9528, 0.2186, 0.9591, 0.2186, 0.9703, 0.2393, 0.9661, 0.2235, 0.9661, 0.2276, 0.953, 0.2391, 0.953, 0.1176, 0.9591, 0.1176, 0.9703, 0.1064, 0.9703, 0.1064, 0.9591, 0.1835, 0.9528, 0.1835, 0.9765, 0.153, 0.9765, 0.153, 0.9528, 0.153, 0.9528, 0.153, 0.9765, 0.1309, 0.9765, 0.1309, 0.9528, 0.2345, 0.986, 0.2618, 0.9709, 0.2393, 0.9661, 0.2235, 0.9661, 0.1835, 0.9765, 0.1835, 0.9528, 0.2059, 0.9528, 0.2059, 0.9765, 0.2618, 0.9709, 0.2344, 0.986, 0.2235, 0.9661, 0.2393, 0.9661, 0.1309, 0.9528, 0.1309, 0.9765, 0.1176, 0.9703, 0.1176, 0.9591, 0.2235, 0.9661, 0.2393, 0.9661, 0.2391, 0.953, 0.2276, 0.953, 0.2059, 0.9765, 0.2059, 0.9528, 0.2186, 0.9591, 0.2186, 0.9703, 0.2393, 0.9661, 0.2235, 0.9661, 0.2276, 0.953, 0.2391, 0.953, 0.1176, 0.9591, 0.1176, 0.9703, 0.1064, 0.9703, 0.1064, 0.9591, 0.1835, 0.9528, 0.1835, 0.9765, 0.153, 0.9765, 0.153, 0.9528, 0.153, 0.9528, 0.153, 0.9765, 0.1309, 0.9765, 0.1309, 0.9528, 0.2345, 0.986, 0.2618, 0.9709, 0.2393, 0.9661, 0.2235, 0.9661, 0.1835, 0.9765, 0.1835, 0.9528, 0.2059, 0.9528, 0.2059, 0.9765, 0.2618, 0.9709, 0.2344, 0.986, 0.2235, 0.9661, 0.2393, 0.9661, 0.1309, 0.9528, 0.1309, 0.9765, 0.1176, 0.9703, 0.1176, 0.9591, 0.2235, 0.9661, 0.2393, 0.9661, 0.2391, 0.953, 0.2276, 0.953, 0.2059, 0.9765, 0.2059, 0.9528, 0.2186, 0.9591, 0.2186, 0.9703, 0.2393, 0.9661, 0.2235, 0.9661, 0.2276, 0.953, 0.2391, 0.953, 0.1176, 0.9591, 0.1176, 0.9703, 0.1064, 0.9703, 0.1064, 0.9591, 0.1835, 0.9528, 0.1835, 0.9765, 0.153, 0.9765, 0.153, 0.9528, 0.153, 0.9528, 0.153, 0.9765, 0.1309, 0.9765, 0.1309, 0.9528, 0.2345, 0.986, 0.2618, 0.9709, 0.2393, 0.9661, 0.2235, 0.9661, 0.1835, 0.9765, 0.1835, 0.9528, 0.2059, 0.9528, 0.2059, 0.9765, 0.2618, 0.9709, 0.2344, 0.986, 0.2235, 0.9661, 0.2393, 0.9661, 0.1309, 0.9528, 0.1309, 0.9765, 0.1176, 0.9703, 0.1176, 0.9591, 0.2235, 0.9661, 0.2393, 0.9661, 0.2391, 0.953, 0.2276, 0.953, 0.2059, 0.9765, 0.2059, 0.9528, 0.2186, 0.9591, 0.2186, 0.9703, 0.2393, 0.9661, 0.2235, 0.9661, 0.2276, 0.953, 0.2391, 0.953, 0.1176, 0.9591, 0.1176, 0.9703, 0.1064, 0.9703, 0.1064, 0.9591, 0.1835, 0.9528, 0.1835, 0.9765, 0.153, 0.9765, 0.153, 0.9528, 0.153, 0.9528, 0.153, 0.9765, 0.1309, 0.9765, 0.1309, 0.9528, 0.2345, 0.986, 0.2618, 0.9709, 0.2393, 0.9661, 0.2235, 0.9661, 0.1835, 0.9765, 0.1835, 0.9528, 0.2059, 0.9528, 0.2059, 0.9765, 0.2618, 0.9709, 0.2344, 0.986, 0.2235, 0.9661, 0.2393, 0.9661, 0.1309, 0.9528, 0.1309, 0.9765, 0.1176, 0.9703, 0.1176, 0.9591, 0.2235, 0.9661, 0.2393, 0.9661, 0.2391, 0.953, 0.2276, 0.953, 0.2059, 0.9765, 0.2059, 0.9528, 0.2186, 0.9591, 0.2186, 0.9703, 0.2393, 0.9661, 0.2235, 0.9661, 0.2276, 0.953, 0.2391, 0.953, 0.1176, 0.9591, 0.1176, 0.9703, 0.1064, 0.9703, 0.1064, 0.9591, 0.1835, 0.9528, 0.1835, 0.9765, 0.153, 0.9765, 0.153, 0.9528, 0.153, 0.9528, 0.153, 0.9765, 0.1309, 0.9765, 0.1309, 0.9528, 0.2345, 0.986, 0.2618, 0.9709, 0.2393, 0.9661, 0.2235, 0.9661, 0.1835, 0.9765, 0.1835, 0.9528, 0.2059, 0.9528, 0.2059, 0.9765, 0.2618, 0.9709, 0.2344, 0.986, 0.2235, 0.9661, 0.2393, 0.9661, 0.1309, 0.9528, 0.1309, 0.9765, 0.1176, 0.9703, 0.1176, 0.9591, 0.2235, 0.9661, 0.2393, 0.9661, 0.2391, 0.953, 0.2276, 0.953, 0.2059, 0.9765, 0.2059, 0.9528, 0.2186, 0.9591, 0.2186, 0.9703, 0.2393, 0.9661, 0.2235, 0.9661, 0.2276, 0.953, 0.2391, 0.953, 0.1176, 0.9591, 0.1176, 0.9703, 0.1064, 0.9703, 0.1064, 0.9591, 0.1835, 0.9528, 0.1835, 0.9765, 0.153, 0.9765, 0.153, 0.9528, 0.153, 0.9528, 0.153, 0.9765, 0.1309, 0.9765, 0.1309, 0.9528, 0.2345, 0.986, 0.2618, 0.9709, 0.2393, 0.9661, 0.2235, 0.9661, 0.1835, 0.9765, 0.1835, 0.9528, 0.2059, 0.9528, 0.2059, 0.9765, 0.2618, 0.9709, 0.2344, 0.986, 0.2235, 0.9661, 0.2393, 0.9661, 0.02914, 0.9843, 0.07516, 0.9843, 0.07308, 0.9881, 0.03121, 0.9881, 0.02801, 0.9651, 0.07629, 0.9651, 0.07597, 0.9722, 0.02833, 0.9722, 0.0383, 0.9569, 0.066, 0.9569, 0.07629, 0.9651, 0.02801, 0.9651, 0.03815, 0.9492, 0.06615, 0.9492, 0.066, 0.9569, 0.0383, 0.9569, 0.01632, 0.9447, 0.08797, 0.9447, 0.06615, 0.9492, 0.03815, 0.9492, 0.01607, 0.9391, 0.08823, 0.9391, 0.08797, 0.9447, 0.01632, 0.9447, 0.02833, 0.9722, 0.07597, 0.9722, 0.07516, 0.9843, 0.02914, 0.9843, 0.1155, 0.3239, 0.1155, 0.9343, 0.1397, 0.9343, 0.1397, 0.3239, 0.03162, 0.9339, 0.03162, 0.3237, 0.02698, 0.3235, 0.02698, 0.9338, 0.08031, 0.934, 0.08031, 0.3238, 0.07591, 0.3237, 0.07591, 0.9339, 0.1482, 0.9344, 0.1482, 0.3239, 0.1397, 0.3239, 0.1397, 0.9343, 0.1155, 0.9343, 0.1155, 0.3239, 0.1093, 0.3238, 0.1093, 0.9343, 0.1482, 0.3239, 0.1482, 0.9344, 0.1627, 0.9344, 0.1627, 0.3239, 0.02698, 0.9338, 0.02698, 0.3235, 0.01438, 0.3235, 0.01438, 0.9338, 0.01438, 0.9338, 0.01438, 0.3235, 0.007234, 0.3235, 0.007234, 0.9337, 0.1093, 0.3238, 0.1093, 0.9343, 0.1155, 0.9343, 0.1155, 0.3239, 0.1397, 0.9343, 0.1397, 0.3239, 0.1155, 0.3239, 0.1155, 0.9343, 0.07591, 0.9339, 0.07591, 0.3237, 0.03162, 0.3237, 0.03162, 0.9339, 0.1397, 0.3239, 0.1397, 0.9343, 0.1482, 0.9344, 0.1482, 0.3239, 0.251, 0.9343, 0.251, 0.3237, 0.1736, 0.3237, 0.1736, 0.9343, 0.1627, 0.9344, 0.1627, 0.3239, 0.1482, 0.3239, 0.1482, 0.9344, 0.1002, 0.9341, 0.1002, 0.3238, 0.09291, 0.3238, 0.0929, 0.934, 0.0929, 0.934, 0.09291, 0.3238, 0.08031, 0.3238, 0.08031, 0.934, 0.02914, 0.9843, 0.03121, 0.9881, 0.07308, 0.9881, 0.07516, 0.9843, 0.02801, 0.9651, 0.02833, 0.9722, 0.07597, 0.9722, 0.07629, 0.9651, 0.0383, 0.9569, 0.02801, 0.9651, 0.07629, 0.9651, 0.066, 0.9569, 0.03815, 0.9492, 0.0383, 0.9569, 0.066, 0.9569, 0.06615, 0.9492, 0.01632, 0.9447, 0.03815, 0.9492, 0.06615, 0.9492, 0.08797, 0.9447, 0.01607, 0.9391, 0.01632, 0.9447, 0.08797, 0.9447, 0.08823, 0.9391, 0.02833, 0.9722, 0.02914, 0.9843, 0.07516, 0.9843, 0.07597, 0.9722, 0.1155, 0.3239, 0.1397, 0.3239, 0.1397, 0.9343, 0.1155, 0.9343, 0.03162, 0.9339, 0.02698, 0.9338, 0.02698, 0.3235, 0.03162, 0.3237, 0.08031, 0.934, 0.07591, 0.9339, 0.07591, 0.3237, 0.08031, 0.3238, 0.1482, 0.9344, 0.1397, 0.9343, 0.1397, 0.3239, 0.1482, 0.3239, 0.1155, 0.9343, 0.1093, 0.9343, 0.1093, 0.3238, 0.1155, 0.3239, 0.1482, 0.3239, 0.1627, 0.3239, 0.1627, 0.9344, 0.1482, 0.9344, 0.02698, 0.9338, 0.01438, 0.9338, 0.01438, 0.3235, 0.02698, 0.3235, 0.01438, 0.9338, 0.007234, 0.9337, 0.007234, 0.3235, 0.01438, 0.3235, 0.1093, 0.3238, 0.1155, 0.3239, 0.1155, 0.9343, 0.1093, 0.9343, 0.1397, 0.9343, 0.1155, 0.9343, 0.1155, 0.3239, 0.1397, 0.3239, 0.07591, 0.9339, 0.03162, 0.9339, 0.03162, 0.3237, 0.07591, 0.3237, 0.1397, 0.3239, 0.1482, 0.3239, 0.1482, 0.9344, 0.1397, 0.9343, 0.251, 0.9343, 0.1736, 0.9343, 0.1736, 0.3237, 0.251, 0.3237, 0.1627, 0.9344, 0.1482, 0.9344, 0.1482, 0.3239, 0.1627, 0.3239, 0.1002, 0.9341, 0.0929, 0.934, 0.09291, 0.3238, 0.1002, 0.3238, 0.0929, 0.934, 0.08031, 0.934, 0.08031, 0.3238, 0.09291, 0.3238, 0.02914, 0.9843, 0.07516, 0.9843, 0.07308, 0.9881, 0.03121, 0.9881, 0.02801, 0.9651, 0.07629, 0.9651, 0.07597, 0.9722, 0.02833, 0.9722, 0.0383, 0.9569, 0.066, 0.9569, 0.07629, 0.9651, 0.02801, 0.9651, 0.03815, 0.9492, 0.06615, 0.9492, 0.066, 0.9569, 0.0383, 0.9569, 0.01632, 0.9447, 0.08797, 0.9447, 0.06615, 0.9492, 0.03815, 0.9492, 0.01607, 0.9391, 0.08823, 0.9391, 0.08797, 0.9447, 0.01632, 0.9447, 0.02833, 0.9722, 0.07597, 0.9722, 0.07516, 0.9843, 0.02914, 0.9843, 0.1155, 0.3239, 0.1155, 0.9343, 0.1397, 0.9343, 0.1397, 0.3239, 0.03162, 0.9339, 0.03162, 0.3237, 0.02698, 0.3235, 0.02698, 0.9338, 0.08031, 0.934, 0.08031, 0.3238, 0.07591, 0.3237, 0.07591, 0.9339, 0.1482, 0.9344, 0.1482, 0.3239, 0.1397, 0.3239, 0.1397, 0.9343, 0.1155, 0.9343, 0.1155, 0.3239, 0.1093, 0.3238, 0.1093, 0.9343, 0.1482, 0.3239, 0.1482, 0.9344, 0.1627, 0.9344, 0.1627, 0.3239, 0.02698, 0.9338, 0.02698, 0.3235, 0.01438, 0.3235, 0.01438, 0.9338, 0.01438, 0.9338, 0.01438, 0.3235, 0.007234, 0.3235, 0.007234, 0.9337, 0.1093, 0.3238, 0.1093, 0.9343, 0.1155, 0.9343, 0.1155, 0.3239, 0.1397, 0.9343, 0.1397, 0.3239, 0.1155, 0.3239, 0.1155, 0.9343, 0.07591, 0.9339, 0.07591, 0.3237, 0.03162, 0.3237, 0.03162, 0.9339, 0.1397, 0.3239, 0.1397, 0.9343, 0.1482, 0.9344, 0.1482, 0.3239, 0.251, 0.9343, 0.251, 0.3237, 0.1736, 0.3237, 0.1736, 0.9343, 0.1627, 0.9344, 0.1627, 0.3239, 0.1482, 0.3239, 0.1482, 0.9344, 0.1002, 0.9341, 0.1002, 0.3238, 0.09291, 0.3238, 0.0929, 0.934, 0.0929, 0.934, 0.09291, 0.3238, 0.08031, 0.3238, 0.08031, 0.934, 0.02914, 0.9843, 0.03121, 0.9881, 0.07308, 0.9881, 0.07516, 0.9843, 0.02801, 0.9651, 0.02833, 0.9722, 0.07597, 0.9722, 0.07629, 0.9651, 0.0383, 0.9569, 0.02801, 0.9651, 0.07629, 0.9651, 0.066, 0.9569, 0.03815, 0.9492, 0.0383, 0.9569, 0.066, 0.9569, 0.06615, 0.9492, 0.01632, 0.9447, 0.03815, 0.9492, 0.06615, 0.9492, 0.08797, 0.9447, 0.01607, 0.9391, 0.01632, 0.9447, 0.08797, 0.9447, 0.08823, 0.9391, 0.02833, 0.9722, 0.02914, 0.9843, 0.07516, 0.9843, 0.07597, 0.9722, 0.1155, 0.3239, 0.1397, 0.3239, 0.1397, 0.9343, 0.1155, 0.9343, 0.03162, 0.9339, 0.02698, 0.9338, 0.02698, 0.3235, 0.03162, 0.3237, 0.08031, 0.934, 0.07591, 0.9339, 0.07591, 0.3237, 0.08031, 0.3238, 0.1482, 0.9344, 0.1397, 0.9343, 0.1397, 0.3239, 0.1482, 0.3239, 0.1155, 0.9343, 0.1093, 0.9343, 0.1093, 0.3238, 0.1155, 0.3239, 0.1482, 0.3239, 0.1627, 0.3239, 0.1627, 0.9344, 0.1482, 0.9344, 0.02698, 0.9338, 0.01438, 0.9338, 0.01438, 0.3235, 0.02698, 0.3235, 0.01438, 0.9338, 0.007234, 0.9337, 0.007234, 0.3235, 0.01438, 0.3235, 0.1093, 0.3238, 0.1155, 0.3239, 0.1155, 0.9343, 0.1093, 0.9343, 0.1397, 0.9343, 0.1155, 0.9343, 0.1155, 0.3239, 0.1397, 0.3239, 0.07591, 0.9339, 0.03162, 0.9339, 0.03162, 0.3237, 0.07591, 0.3237, 0.1397, 0.3239, 0.1482, 0.3239, 0.1482, 0.9344, 0.1397, 0.9343, 0.251, 0.9343, 0.1736, 0.9343, 0.1736, 0.3237, 0.251, 0.3237, 0.1627, 0.9344, 0.1482, 0.9344, 0.1482, 0.3239, 0.1627, 0.3239, 0.1002, 0.9341, 0.0929, 0.934, 0.09291, 0.3238, 0.1002, 0.3238, 0.0929, 0.934, 0.08031, 0.934, 0.08031, 0.3238, 0.09291, 0.3238, 0.2921, 0.01297, 0.465, 0.01297, 0.465, 0.03118, 0.2921, 0.03118, 0.292, 0.03131, 0.292, 0.985, 0.2744, 0.985, 0.2744, 0.03131, 0.2921, 0.01297, 0.465, 0.01297, 0.465, 0.03118, 0.2921, 0.03118, 0.292, 0.03131, 0.292, 0.985, 0.2744, 0.985, 0.2744, 0.03131, 0.465, 0.985, 0.2921, 0.985, 0.2921, 0.03131, 0.465, 0.03131, 0.2921, 0.03131, 0.465, 0.03131, 0.465, 0.985, 0.2921, 0.985, 0.2921, 0.01297, 0.465, 0.01297, 0.465, 0.03118, 0.2921, 0.03118, 0.292, 0.03131, 0.292, 0.985, 0.2744, 0.985, 0.2744, 0.03131, 0.2921, 0.01297, 0.465, 0.01297, 0.465, 0.03118, 0.2921, 0.03118, 0.292, 0.03131, 0.292, 0.985, 0.2744, 0.985, 0.2744, 0.03131, 0.465, 0.985, 0.2921, 0.985, 0.2921, 0.03131, 0.465, 0.03131, 0.2921, 0.03131, 0.465, 0.03131, 0.465, 0.985, 0.2921, 0.985, 0.2921, 0.01297, 0.465, 0.01297, 0.465, 0.03118, 0.2921, 0.03118, 0.292, 0.03131, 0.292, 0.985, 0.2744, 0.985, 0.2744, 0.03131, 0.2921, 0.01297, 0.465, 0.01297, 0.465, 0.03118, 0.2921, 0.03118, 0.292, 0.03131, 0.292, 0.985, 0.2744, 0.985, 0.2744, 0.03131, 0.465, 0.985, 0.2921, 0.985, 0.2921, 0.03131, 0.465, 0.03131, 0.2921, 0.03131, 0.465, 0.03131, 0.465, 0.985, 0.2921, 0.985, 0.2921, 0.01297, 0.465, 0.01297, 0.465, 0.03118, 0.2921, 0.03118, 0.292, 0.03131, 0.292, 0.985, 0.2744, 0.985, 0.2744, 0.03131, 0.2921, 0.01297, 0.465, 0.01297, 0.465, 0.03118, 0.2921, 0.03118, 0.292, 0.03131, 0.292, 0.985, 0.2744, 0.985, 0.2744, 0.03131, 0.465, 0.985, 0.2921, 0.985, 0.2921, 0.03131, 0.465, 0.03131, 0.2921, 0.03131, 0.465, 0.03131, 0.465, 0.985, 0.2921, 0.985])
me_plane_004.materials.append(mat_rail01)
me_plane_004.use_remesh_preserve_volume = False
me_plane_004.use_remesh_preserve_attributes = False
me_plane_004.use_mirror_vertex_groups = False
me_plane_004.update()
me_cube_003 = bpy.data.meshes.new('Cube.003')
me_cube_003.from_pydata([(-1.335, -0.242, -0.0255), (-1.335, 0.242, -0.0255), (1.335, 0.242, -0.0255), (1.335, -0.242, -0.0255), (-1.335, -0.242, 0.0255), (-1.335, 0.242, 0.0255), (1.335, 0.242, 0.0255), (1.335, -0.242, 0.0255)], [], [(4, 5, 1, 0), (5, 6, 2, 1), (6, 7, 3, 2), (7, 4, 0, 3), (0, 1, 2, 3), (7, 6, 5, 4)])
_uv = me_cube_003.uv_layers.new(name='UVMap')
_uv.uv.foreach_set('vector', [1.679, 0.04893, 1.679, 0.1558, 1.668, 0.1558, 1.668, 0.04893, 1.668, 0.04888, 1.078, 0.04888, 1.078, 0.038, 1.668, 0.038, 1.679, 0.04893, 1.679, 0.1558, 1.668, 0.1558, 1.668, 0.04893, 1.668, 0.04888, 1.078, 0.04888, 1.078, 0.038, 1.668, 0.038, 1.078, 0.1558, 1.078, 0.04893, 1.668, 0.04893, 1.668, 0.1558, 1.668, 0.04893, 1.668, 0.1558, 1.078, 0.1558, 1.078, 0.04893])
me_cube_003.use_remesh_preserve_volume = False
me_cube_003.use_remesh_preserve_attributes = False
me_cube_003.use_mirror_vertex_groups = False
me_cube_003.update()
me_plane_000 = bpy.data.meshes.new('Plane.000')
me_plane_000.from_pydata([(-0.1035, -1.837, 0.001374), (0.1035, -1.837, 0.001374), (-0.06006, -1.837, 0.1421), (0.06006, -1.837, 0.1421), (-0.06833, -1.837, 0.09641), (0.06833, -1.837, 0.09641), (-0.06925, -1.837, 0.07619), (0.06925, -1.837, 0.07619), (-0.03973, -1.837, 0.05256), (0.03973, -1.837, 0.05256), (-0.04017, -1.837, 0.03045), (0.04017, -1.837, 0.03045), (-0.1028, -1.837, 0.01753), (0.1028, -1.837, 0.01753), (0.06602, -1.837, 0.1312), (-0.06602, -1.837, 0.1312), (0.1028, -0.0002077, 0.01753), (0.04017, -0.0002077, 0.03045), (-0.06006, -0.0002078, 0.1421), (-0.06602, -0.000208, 0.1312), (0.06602, -0.0002078, 0.1312), (0.06006, -0.000208, 0.1421), (-0.03973, -0.0002077, 0.05256), (-0.04017, -0.0002077, 0.03045), (-0.1028, -0.0002077, 0.01753), (-0.1035, -0.0002077, 0.001374), (0.03973, -0.0002077, 0.05256), (0.06925, -0.0002077, 0.07619), (-0.06833, -0.0002078, 0.09641), (-0.06925, -0.0002077, 0.07619), (0.1035, -0.0002077, 0.001374), (0.06833, -0.0002078, 0.09641)], [], [(15, 14, 3, 2), (6, 7, 5, 4), (8, 9, 7, 6), (10, 11, 9, 8), (12, 13, 11, 10), (0, 1, 13, 12), (4, 5, 14, 15), (13, 16, 17, 11), (2, 18, 19, 15), (14, 20, 21, 3), (8, 22, 23, 10), (12, 24, 25, 0), (9, 26, 27, 7), (15, 19, 28, 4), (4, 28, 29, 6), (1, 30, 16, 13), (10, 23, 24, 12), (3, 21, 18, 2), (11, 17, 26, 9), (0, 25, 30, 1), (6, 29, 22, 8), (7, 27, 31, 5), (5, 31, 20, 14)])
_uv = me_plane_000.uv_layers.new(name='UVMap')
_uv.uv.foreach_set('vector', [0.0451, 0.9838, 0.1127, 0.9838, 0.1097, 0.9893, 0.04815, 0.9893, 0.04345, 0.9556, 0.1144, 0.9556, 0.1139, 0.9659, 0.04392, 0.9659, 0.05856, 0.9435, 0.09925, 0.9435, 0.1144, 0.9556, 0.04345, 0.9556, 0.05834, 0.9322, 0.09948, 0.9322, 0.09925, 0.9435, 0.05856, 0.9435, 0.02628, 0.9256, 0.1315, 0.9256, 0.09948, 0.9322, 0.05834, 0.9322, 0.02591, 0.9173, 0.1319, 0.9173, 0.1315, 0.9256, 0.02628, 0.9256, 0.04392, 0.9659, 0.1139, 0.9659, 0.1127, 0.9838, 0.0451, 0.9838, 0.1719, 0.01353, 0.172, 0.9104, 0.2076, 0.9104, 0.2076, 0.01353, 0.04876, 0.9097, 0.04876, 0.01321, 0.04193, 0.01304, 0.04193, 0.9095, 0.1203, 0.9099, 0.1203, 0.01338, 0.1138, 0.01321, 0.1138, 0.9097, 0.22, 0.9104, 0.22, 0.01361, 0.2076, 0.01352, 0.2076, 0.9103, 0.1719, 0.9103, 0.1719, 0.01352, 0.1629, 0.01339, 0.1629, 0.9102, 0.22, 0.01361, 0.22, 0.9104, 0.2414, 0.9104, 0.2414, 0.01361, 0.04193, 0.9095, 0.04193, 0.01304, 0.02343, 0.01304, 0.02343, 0.9095, 0.02343, 0.9095, 0.02343, 0.01304, 0.01293, 0.01294, 0.01293, 0.9094, 0.1629, 0.01339, 0.1629, 0.9102, 0.172, 0.9104, 0.1719, 0.01353, 0.2076, 0.9103, 0.2076, 0.01352, 0.1719, 0.01352, 0.1719, 0.9103, 0.1138, 0.9097, 0.1138, 0.01321, 0.04876, 0.01321, 0.04876, 0.9097, 0.2076, 0.01353, 0.2076, 0.9104, 0.22, 0.9104, 0.22, 0.01361, 0.371, 0.9103, 0.371, 0.01321, 0.2573, 0.01321, 0.2573, 0.9103, 0.2414, 0.9104, 0.2414, 0.01361, 0.22, 0.01361, 0.22, 0.9104, 0.1495, 0.91, 0.1495, 0.01348, 0.1388, 0.01338, 0.1388, 0.9099, 0.1388, 0.9099, 0.1388, 0.01338, 0.1203, 0.01338, 0.1203, 0.9099])
me_plane_000.use_remesh_preserve_volume = False
me_plane_000.use_remesh_preserve_attributes = False
me_plane_000.use_mirror_vertex_groups = False
me_plane_000.update()

# ---- objects
ob_plane_002 = bpy.data.objects.new('Plane.002', me_plane_002)
ob_camera = bpy.data.objects.new('Camera', cam_camera)
ob_point = bpy.data.objects.new('Point', light_point)
ob_rail01 = bpy.data.objects.new('rail01', me_plane_004)
ob_cube_002 = bpy.data.objects.new('Cube.002', me_cube_003)
ob_plane_000 = bpy.data.objects.new('Plane.000', me_plane_000)

# ---- transforms, parenting, visibility, modifiers, constraints
ob_plane_002.location = (0.0, 0.0, 0.1158)
ob_plane_002.scale = (1.837, 1.837, 1.0)
ob_plane_002.lineart.crease_threshold = 0.0
_m = ob_plane_002.modifiers.new('Array', 'ARRAY')
_m.count = 4
_m.constant_offset_displace = (0.0, 0.0, 0.0)
_m.relative_offset_displace = (0.0, 1.0, 0.0)
ob_camera.location = (1.804, -3.413, 3.191)
ob_camera.rotation_euler = (1.053, -7.106e-07, 0.3903)
ob_camera.lineart.crease_threshold = 0.0
ob_point.location = (0.002056, 3.942, 1.879)
ob_point.lineart.crease_threshold = 0.0
ob_rail01.location = (0.0, -0.3673, 0.0)
ob_rail01.lineart.crease_threshold = 0.0
_m = ob_rail01.modifiers.new('Array', 'ARRAY')
_m.count = 6
_m.constant_offset_displace = (0.0, 0.0, 0.0)
_m.relative_offset_displace = (0.0, 1.0, 0.0)
ob_cube_002.location = (-0.0312, -1.333, 0.02547)
ob_cube_002.lineart.crease_threshold = 0.0
_m = ob_cube_002.modifiers.new('Array', 'ARRAY')
_m.count = 4
_m.constant_offset_displace = (0.0, 0.0, 0.0)
_m.relative_offset_displace = (0.0, 1.85, 0.0)
ob_plane_000.location = (-0.8323, 0.0, 0.05068)
ob_plane_000.lineart.crease_threshold = 0.0
_m = ob_plane_000.modifiers.new('Mirror', 'MIRROR')
_m.use_axis = (False, True, False)
_m = ob_plane_000.modifiers.new('Array', 'ARRAY')
_m.constant_offset_displace = (0.0, 0.0, 0.0)
_m.relative_offset_displace = (8.0, 0.0, 0.0)

# ---- collection membership
col_collection_1.objects.link(ob_plane_002)
col_collection_11.objects.link(ob_camera)
col_collection_11.objects.link(ob_point)
col_collection_11.objects.link(ob_rail01)
col_collection_12.objects.link(ob_cube_002)
col_collection_12.objects.link(ob_plane_000)

# ---- scene / render settings (as saved in the file)
scene.camera = ob_camera
scene.frame_start = 1; scene.frame_end = 250; scene.frame_set(1)
scene.render.engine = 'BLENDER_EEVEE_NEXT'
scene.render.resolution_x = 800
scene.render.resolution_y = 600
scene.render.dither_intensity = 0.0
scene.render.film_transparent = True
scene.cycles.use_denoising = False
scene.cycles.samples = 10
scene.cycles.sampling_pattern = 'TABULATED_SOBOL'
scene.cycles.light_sampling_threshold = 0.0
scene.cycles.use_adaptive_sampling = False
scene.cycles.use_light_tree = False
scene.cycles.blur_glossy = 0.0
scene.cycles.volume_bounces = 1
scene.cycles.pixel_filter_type = 'GAUSSIAN'
scene.cycles.sample_clamp_indirect = 0.0
scene.view_settings.view_transform = 'Standard'
bpy.context.view_layer.update()
